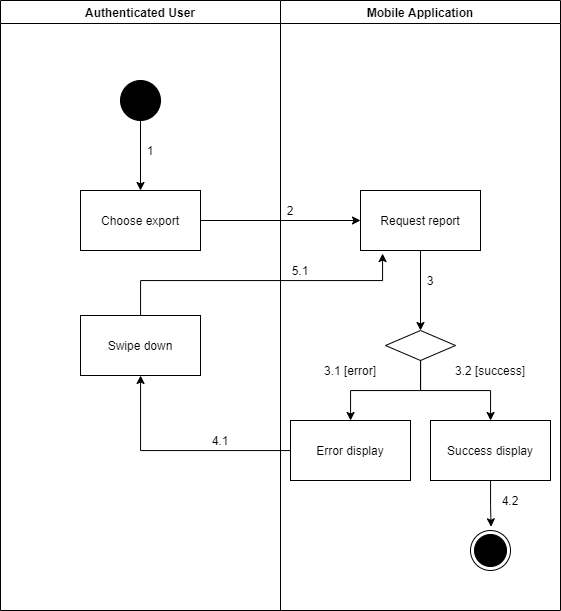

The diagram above was exported from draw.io. Its source (the exported page's mxGraphModel, read from the mxfile embedded in the PNG):
<mxGraphModel dx="1021" dy="-1027" grid="1" gridSize="10" guides="1" tooltips="1" connect="1" arrows="1" fold="1" page="1" pageScale="1" pageWidth="1169" pageHeight="1654" math="0" shadow="0">
  <root>
    <mxCell id="414j1-osHpDe-G4nyKcx-0" />
    <mxCell id="414j1-osHpDe-G4nyKcx-1" parent="414j1-osHpDe-G4nyKcx-0" />
    <mxCell id="EZZdi_OrzgqvhgzUxbjJ-0" value="Authenticated User" style="swimlane;startSize=23;" vertex="1" parent="414j1-osHpDe-G4nyKcx-1">
      <mxGeometry x="90" y="2060" width="280" height="610" as="geometry" />
    </mxCell>
    <mxCell id="EZZdi_OrzgqvhgzUxbjJ-1" value="" style="verticalLabelPosition=bottom;verticalAlign=top;html=1;shape=mxgraph.flowchart.on-page_reference;fillColor=#000000;" vertex="1" parent="EZZdi_OrzgqvhgzUxbjJ-0">
      <mxGeometry x="120" y="80" width="40" height="40" as="geometry" />
    </mxCell>
    <mxCell id="EZZdi_OrzgqvhgzUxbjJ-2" value="1" style="text;html=1;strokeColor=none;fillColor=none;align=center;verticalAlign=middle;whiteSpace=wrap;rounded=0;" vertex="1" parent="EZZdi_OrzgqvhgzUxbjJ-0">
      <mxGeometry x="140" y="140" width="20" height="20" as="geometry" />
    </mxCell>
    <mxCell id="EZZdi_OrzgqvhgzUxbjJ-3" value="Swipe down" style="whiteSpace=wrap;html=1;fillColor=#FFFFFF;" vertex="1" parent="EZZdi_OrzgqvhgzUxbjJ-0">
      <mxGeometry x="80" y="315" width="120" height="60" as="geometry" />
    </mxCell>
    <mxCell id="EZZdi_OrzgqvhgzUxbjJ-4" value="Mobile Application" style="swimlane;" vertex="1" parent="414j1-osHpDe-G4nyKcx-1">
      <mxGeometry x="370" y="2060" width="280" height="610" as="geometry" />
    </mxCell>
    <mxCell id="EZZdi_OrzgqvhgzUxbjJ-5" value="" style="ellipse;html=1;shape=endState;fillColor=#000000;strokeColor=#000000;align=center;" vertex="1" parent="EZZdi_OrzgqvhgzUxbjJ-4">
      <mxGeometry x="190" y="530" width="40" height="40" as="geometry" />
    </mxCell>
    <mxCell id="EZZdi_OrzgqvhgzUxbjJ-30" style="edgeStyle=orthogonalEdgeStyle;rounded=0;orthogonalLoop=1;jettySize=auto;html=1;entryX=0.5;entryY=0;entryDx=0;entryDy=0;" edge="1" parent="EZZdi_OrzgqvhgzUxbjJ-4" source="EZZdi_OrzgqvhgzUxbjJ-6" target="EZZdi_OrzgqvhgzUxbjJ-7">
      <mxGeometry relative="1" as="geometry" />
    </mxCell>
    <mxCell id="EZZdi_OrzgqvhgzUxbjJ-6" value="Request report" style="whiteSpace=wrap;html=1;verticalAlign=middle;fillColor=#FFFFFF;align=center;" vertex="1" parent="EZZdi_OrzgqvhgzUxbjJ-4">
      <mxGeometry x="80" y="190" width="120" height="60" as="geometry" />
    </mxCell>
    <mxCell id="EZZdi_OrzgqvhgzUxbjJ-7" value="" style="rhombus;whiteSpace=wrap;html=1;fillColor=#FFFFFF;" vertex="1" parent="EZZdi_OrzgqvhgzUxbjJ-4">
      <mxGeometry x="105" y="330" width="70" height="30" as="geometry" />
    </mxCell>
    <mxCell id="EZZdi_OrzgqvhgzUxbjJ-8" value="Error display" style="whiteSpace=wrap;html=1;fillColor=#FFFFFF;" vertex="1" parent="EZZdi_OrzgqvhgzUxbjJ-4">
      <mxGeometry x="10" y="420" width="120" height="60" as="geometry" />
    </mxCell>
    <mxCell id="EZZdi_OrzgqvhgzUxbjJ-9" value="" style="edgeStyle=orthogonalEdgeStyle;rounded=0;orthogonalLoop=1;jettySize=auto;html=1;" edge="1" parent="EZZdi_OrzgqvhgzUxbjJ-4" source="EZZdi_OrzgqvhgzUxbjJ-7" target="EZZdi_OrzgqvhgzUxbjJ-8">
      <mxGeometry relative="1" as="geometry" />
    </mxCell>
    <mxCell id="EZZdi_OrzgqvhgzUxbjJ-10" style="edgeStyle=orthogonalEdgeStyle;rounded=0;orthogonalLoop=1;jettySize=auto;html=1;entryX=0.514;entryY=-0.093;entryDx=0;entryDy=0;entryPerimeter=0;" edge="1" parent="EZZdi_OrzgqvhgzUxbjJ-4" source="EZZdi_OrzgqvhgzUxbjJ-11" target="EZZdi_OrzgqvhgzUxbjJ-5">
      <mxGeometry relative="1" as="geometry" />
    </mxCell>
    <mxCell id="EZZdi_OrzgqvhgzUxbjJ-11" value="Success display" style="whiteSpace=wrap;html=1;fillColor=#FFFFFF;" vertex="1" parent="EZZdi_OrzgqvhgzUxbjJ-4">
      <mxGeometry x="150" y="420" width="120" height="60" as="geometry" />
    </mxCell>
    <mxCell id="EZZdi_OrzgqvhgzUxbjJ-12" value="" style="edgeStyle=orthogonalEdgeStyle;rounded=0;orthogonalLoop=1;jettySize=auto;html=1;" edge="1" parent="EZZdi_OrzgqvhgzUxbjJ-4" source="EZZdi_OrzgqvhgzUxbjJ-7" target="EZZdi_OrzgqvhgzUxbjJ-11">
      <mxGeometry relative="1" as="geometry" />
    </mxCell>
    <mxCell id="EZZdi_OrzgqvhgzUxbjJ-13" value="2" style="text;html=1;strokeColor=none;fillColor=none;align=center;verticalAlign=middle;whiteSpace=wrap;rounded=0;" vertex="1" parent="EZZdi_OrzgqvhgzUxbjJ-4">
      <mxGeometry y="200" width="20" height="20" as="geometry" />
    </mxCell>
    <mxCell id="EZZdi_OrzgqvhgzUxbjJ-14" value="5.1" style="text;html=1;strokeColor=none;fillColor=none;align=center;verticalAlign=middle;whiteSpace=wrap;rounded=0;" vertex="1" parent="EZZdi_OrzgqvhgzUxbjJ-4">
      <mxGeometry x="10" y="260" width="20" height="20" as="geometry" />
    </mxCell>
    <mxCell id="EZZdi_OrzgqvhgzUxbjJ-15" value="4.2" style="text;html=1;strokeColor=none;fillColor=none;align=center;verticalAlign=middle;whiteSpace=wrap;rounded=0;" vertex="1" parent="EZZdi_OrzgqvhgzUxbjJ-4">
      <mxGeometry x="220" y="490" width="20" height="20" as="geometry" />
    </mxCell>
    <mxCell id="EZZdi_OrzgqvhgzUxbjJ-16" value="3.1 [error]" style="text;html=1;strokeColor=none;fillColor=none;align=center;verticalAlign=middle;whiteSpace=wrap;rounded=0;" vertex="1" parent="EZZdi_OrzgqvhgzUxbjJ-4">
      <mxGeometry x="30" y="360" width="80" height="20" as="geometry" />
    </mxCell>
    <mxCell id="EZZdi_OrzgqvhgzUxbjJ-17" value="3.2 [success]" style="text;html=1;strokeColor=none;fillColor=none;align=center;verticalAlign=middle;whiteSpace=wrap;rounded=0;" vertex="1" parent="EZZdi_OrzgqvhgzUxbjJ-4">
      <mxGeometry x="170" y="360" width="80" height="20" as="geometry" />
    </mxCell>
    <mxCell id="EZZdi_OrzgqvhgzUxbjJ-22" value="" style="edgeStyle=orthogonalEdgeStyle;rounded=0;orthogonalLoop=1;jettySize=auto;html=1;" edge="1" parent="414j1-osHpDe-G4nyKcx-1" source="EZZdi_OrzgqvhgzUxbjJ-23" target="EZZdi_OrzgqvhgzUxbjJ-6">
      <mxGeometry relative="1" as="geometry" />
    </mxCell>
    <mxCell id="EZZdi_OrzgqvhgzUxbjJ-23" value="Choose export" style="whiteSpace=wrap;html=1;verticalAlign=middle;fillColor=#FFFFFF;align=center;" vertex="1" parent="414j1-osHpDe-G4nyKcx-1">
      <mxGeometry x="170" y="2250" width="120" height="60" as="geometry" />
    </mxCell>
    <mxCell id="EZZdi_OrzgqvhgzUxbjJ-24" value="" style="edgeStyle=orthogonalEdgeStyle;rounded=0;orthogonalLoop=1;jettySize=auto;html=1;" edge="1" parent="414j1-osHpDe-G4nyKcx-1" source="EZZdi_OrzgqvhgzUxbjJ-1" target="EZZdi_OrzgqvhgzUxbjJ-23">
      <mxGeometry relative="1" as="geometry" />
    </mxCell>
    <mxCell id="EZZdi_OrzgqvhgzUxbjJ-27" value="" style="edgeStyle=orthogonalEdgeStyle;rounded=0;orthogonalLoop=1;jettySize=auto;html=1;" edge="1" parent="414j1-osHpDe-G4nyKcx-1" source="EZZdi_OrzgqvhgzUxbjJ-8" target="EZZdi_OrzgqvhgzUxbjJ-3">
      <mxGeometry relative="1" as="geometry" />
    </mxCell>
    <mxCell id="EZZdi_OrzgqvhgzUxbjJ-28" value="4.1" style="text;html=1;strokeColor=none;fillColor=none;align=center;verticalAlign=middle;whiteSpace=wrap;rounded=0;" vertex="1" parent="414j1-osHpDe-G4nyKcx-1">
      <mxGeometry x="300" y="2490" width="20" height="20" as="geometry" />
    </mxCell>
    <mxCell id="EZZdi_OrzgqvhgzUxbjJ-31" style="edgeStyle=orthogonalEdgeStyle;rounded=0;orthogonalLoop=1;jettySize=auto;html=1;entryX=0.184;entryY=1.051;entryDx=0;entryDy=0;entryPerimeter=0;" edge="1" parent="414j1-osHpDe-G4nyKcx-1" source="EZZdi_OrzgqvhgzUxbjJ-3" target="EZZdi_OrzgqvhgzUxbjJ-6">
      <mxGeometry relative="1" as="geometry">
        <Array as="points">
          <mxPoint x="230" y="2340" />
          <mxPoint x="472" y="2340" />
        </Array>
      </mxGeometry>
    </mxCell>
    <mxCell id="EZZdi_OrzgqvhgzUxbjJ-32" value="3" style="text;html=1;strokeColor=none;fillColor=none;align=center;verticalAlign=middle;whiteSpace=wrap;rounded=0;" vertex="1" parent="414j1-osHpDe-G4nyKcx-1">
      <mxGeometry x="510" y="2330" width="20" height="20" as="geometry" />
    </mxCell>
  </root>
</mxGraphModel>